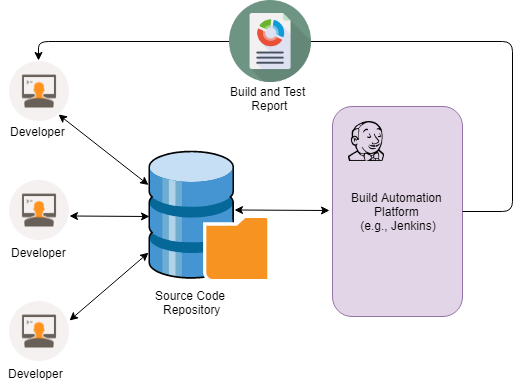

The diagram above was exported from draw.io. Its source (the exported page's mxGraphModel, read from the mxfile embedded in the PNG):
<mxGraphModel dx="786" dy="489" grid="1" gridSize="10" guides="1" tooltips="1" connect="1" arrows="1" fold="1" page="1" pageScale="1" pageWidth="850" pageHeight="1100" background="#ffffff" math="0" shadow="0">
  <root>
    <mxCell id="0" />
    <mxCell id="1" parent="0" />
    <mxCell id="5" value="" style="shape=image;html=1;verticalAlign=top;verticalLabelPosition=bottom;labelBackgroundColor=#ffffff;imageAspect=0;aspect=fixed;image=https://cdn4.iconfinder.com/data/icons/web-development-5/500/developer-api-coding-screen-128.png" vertex="1" parent="1">
      <mxGeometry x="120" y="131" width="60" height="60" as="geometry" />
    </mxCell>
    <mxCell id="7" value="" style="shadow=0;dashed=0;html=1;labelPosition=center;verticalLabelPosition=bottom;verticalAlign=top;align=center;outlineConnect=0;shape=mxgraph.veeam.3d.backup_repository;" vertex="1" parent="1">
      <mxGeometry x="259" y="220" width="122" height="132" as="geometry" />
    </mxCell>
    <mxCell id="8" value="" style="shape=image;html=1;verticalAlign=top;verticalLabelPosition=bottom;labelBackgroundColor=#ffffff;imageAspect=0;aspect=fixed;image=https://cdn4.iconfinder.com/data/icons/web-development-5/500/developer-api-coding-screen-128.png" vertex="1" parent="1">
      <mxGeometry x="120" y="250" width="60" height="60" as="geometry" />
    </mxCell>
    <mxCell id="9" value="" style="shape=image;html=1;verticalAlign=top;verticalLabelPosition=bottom;labelBackgroundColor=#ffffff;imageAspect=0;aspect=fixed;image=https://cdn4.iconfinder.com/data/icons/web-development-5/500/developer-api-coding-screen-128.png" vertex="1" parent="1">
      <mxGeometry x="120" y="371" width="60" height="60" as="geometry" />
    </mxCell>
    <mxCell id="13" value="" style="endArrow=classic;startArrow=classic;html=1;" edge="1" parent="1">
      <mxGeometry width="50" height="50" relative="1" as="geometry">
        <mxPoint x="180" y="285.5" as="sourcePoint" />
        <mxPoint x="260" y="286" as="targetPoint" />
      </mxGeometry>
    </mxCell>
    <mxCell id="14" value="" style="endArrow=classic;startArrow=classic;html=1;" edge="1" parent="1">
      <mxGeometry width="50" height="50" relative="1" as="geometry">
        <mxPoint x="169" y="184" as="sourcePoint" />
        <mxPoint x="259" y="254.5" as="targetPoint" />
      </mxGeometry>
    </mxCell>
    <mxCell id="15" value="" style="endArrow=classic;startArrow=classic;html=1;" edge="1" parent="1">
      <mxGeometry width="50" height="50" relative="1" as="geometry">
        <mxPoint x="180" y="390" as="sourcePoint" />
        <mxPoint x="259" y="322.16668701171875" as="targetPoint" />
      </mxGeometry>
    </mxCell>
    <mxCell id="18" value="" style="rounded=1;whiteSpace=wrap;html=1;strokeWidth=1;fillColor=#e1d5e7;strokeColor=#9673a6;" vertex="1" parent="1">
      <mxGeometry x="443" y="176" width="130" height="210" as="geometry" />
    </mxCell>
    <mxCell id="2" value="" style="shape=image;html=1;verticalAlign=top;verticalLabelPosition=bottom;labelBackgroundColor=#ffffff;imageAspect=0;aspect=fixed;image=https://cdn4.iconfinder.com/data/icons/logos-brands-5/24/jenkins-128.png" vertex="1" parent="1">
      <mxGeometry x="457" y="191" width="40" height="40" as="geometry" />
    </mxCell>
    <mxCell id="22" value="" style="endArrow=classic;startArrow=classic;html=1;" edge="1" parent="1">
      <mxGeometry width="50" height="50" relative="1" as="geometry">
        <mxPoint x="345" y="279.5" as="sourcePoint" />
        <mxPoint x="440" y="280" as="targetPoint" />
      </mxGeometry>
    </mxCell>
    <mxCell id="23" value="Developer" style="text;html=1;resizable=0;autosize=1;align=center;verticalAlign=middle;points=[];fillColor=none;strokeColor=none;rounded=0;" vertex="1" parent="1">
      <mxGeometry x="111" y="433" width="70" height="20" as="geometry" />
    </mxCell>
    <mxCell id="24" value="Developer" style="text;html=1;resizable=0;autosize=1;align=center;verticalAlign=middle;points=[];fillColor=none;strokeColor=none;rounded=0;" vertex="1" parent="1">
      <mxGeometry x="114" y="312" width="70" height="20" as="geometry" />
    </mxCell>
    <mxCell id="25" value="Developer" style="text;html=1;resizable=0;autosize=1;align=center;verticalAlign=middle;points=[];fillColor=none;strokeColor=none;rounded=0;" vertex="1" parent="1">
      <mxGeometry x="113" y="191" width="70" height="20" as="geometry" />
    </mxCell>
    <mxCell id="27" value="Source Code &lt;br&gt;Repository" style="text;html=1;resizable=0;autosize=1;align=center;verticalAlign=middle;points=[];fillColor=none;strokeColor=none;rounded=0;" vertex="1" parent="1">
      <mxGeometry x="257" y="357" width="90" height="30" as="geometry" />
    </mxCell>
    <mxCell id="30" value="Build Automation &lt;br&gt;Platform &lt;br&gt;(e.g., Jenkins)" style="text;html=1;resizable=0;autosize=1;align=center;verticalAlign=middle;points=[];fillColor=none;strokeColor=none;rounded=0;" vertex="1" parent="1">
      <mxGeometry x="454" y="256" width="110" height="50" as="geometry" />
    </mxCell>
    <mxCell id="33" value="" style="edgeStyle=segmentEdgeStyle;endArrow=classic;html=1;" edge="1" parent="1">
      <mxGeometry width="50" height="50" relative="1" as="geometry">
        <mxPoint x="572.5" y="280.5" as="sourcePoint" />
        <mxPoint x="149" y="130" as="targetPoint" />
        <Array as="points">
          <mxPoint x="623" y="281" />
          <mxPoint x="623" y="111" />
          <mxPoint x="149" y="111" />
        </Array>
      </mxGeometry>
    </mxCell>
    <mxCell id="36" value="" style="shape=image;html=1;verticalAlign=top;verticalLabelPosition=bottom;labelBackgroundColor=#ffffff;imageAspect=0;aspect=fixed;image=https://cdn3.iconfinder.com/data/icons/luchesa-vol-9/128/Report-128.png;strokeWidth=1;" vertex="1" parent="1">
      <mxGeometry x="340" y="70" width="82" height="82" as="geometry" />
    </mxCell>
    <mxCell id="39" value="Build and Test &lt;br&gt;Report" style="text;html=1;resizable=0;autosize=1;align=center;verticalAlign=middle;points=[];fillColor=none;strokeColor=none;rounded=0;" vertex="1" parent="1">
      <mxGeometry x="335" y="153" width="90" height="30" as="geometry" />
    </mxCell>
  </root>
</mxGraphModel>